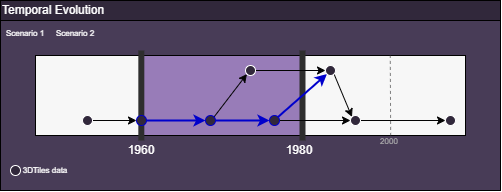

The diagram above was exported from draw.io. Its source (the exported page's mxGraphModel, read from the mxfile embedded in the PNG):
<mxGraphModel dx="395" dy="190" grid="1" gridSize="10" guides="1" tooltips="1" connect="1" arrows="1" fold="1" page="1" pageScale="1" pageWidth="850" pageHeight="1100" math="0" shadow="0">
  <root>
    <mxCell id="0" />
    <mxCell id="1" parent="0" />
    <mxCell id="2" value="" style="rounded=0;whiteSpace=wrap;html=1;fillColor=#483C57;" parent="1" vertex="1">
      <mxGeometry x="130" y="390" width="500" height="190" as="geometry" />
    </mxCell>
    <mxCell id="21" value="" style="rounded=0;whiteSpace=wrap;html=1;fillColor=#F7F7F7;" parent="1" vertex="1">
      <mxGeometry x="165" y="445" width="430" height="80" as="geometry" />
    </mxCell>
    <mxCell id="24" value="" style="rounded=0;whiteSpace=wrap;html=1;fillColor=#987CB8;" parent="1" vertex="1">
      <mxGeometry x="270" y="445" width="160" height="80" as="geometry" />
    </mxCell>
    <mxCell id="3" value="&lt;font color=&quot;#ffffff&quot;&gt;Temporal Evolution&lt;/font&gt;" style="rounded=0;whiteSpace=wrap;html=1;align=left;fillColor=#31283B;" parent="1" vertex="1">
      <mxGeometry x="130" y="390" width="500" height="20" as="geometry" />
    </mxCell>
    <mxCell id="11" style="edgeStyle=none;html=1;exitX=1;exitY=0.5;exitDx=0;exitDy=0;entryX=0;entryY=0.5;entryDx=0;entryDy=0;strokeColor=#030303;" parent="1" source="4" target="5" edge="1">
      <mxGeometry relative="1" as="geometry" />
    </mxCell>
    <mxCell id="4" value="" style="ellipse;whiteSpace=wrap;html=1;aspect=fixed;fillColor=#31283B;strokeColor=#FFFFFF;" parent="1" vertex="1">
      <mxGeometry x="212" y="505" width="10" height="10" as="geometry" />
    </mxCell>
    <mxCell id="12" style="edgeStyle=none;html=1;exitX=1;exitY=0.5;exitDx=0;exitDy=0;entryX=0;entryY=0.5;entryDx=0;entryDy=0;strokeColor=#0000CC;strokeWidth=2;" parent="1" source="5" target="6" edge="1">
      <mxGeometry relative="1" as="geometry" />
    </mxCell>
    <mxCell id="26" value="" style="endArrow=none;html=1;strokeColor=#2E2E2E;strokeOpacity=100;fillOpacity=100;strokeWidth=6;jumpSize=13;" parent="1" edge="1">
      <mxGeometry width="50" height="50" relative="1" as="geometry">
        <mxPoint x="270.83000000000004" y="530" as="sourcePoint" />
        <mxPoint x="270.83000000000004" y="440" as="targetPoint" />
      </mxGeometry>
    </mxCell>
    <mxCell id="5" value="" style="ellipse;whiteSpace=wrap;html=1;aspect=fixed;fillColor=#31283B;strokeColor=#0000CC;" parent="1" vertex="1">
      <mxGeometry x="266" y="505" width="10" height="10" as="geometry" />
    </mxCell>
    <mxCell id="25" value="" style="endArrow=none;html=1;strokeColor=#2E2E2E;strokeOpacity=100;fillOpacity=100;strokeWidth=6;jumpSize=13;" parent="1" edge="1">
      <mxGeometry width="50" height="50" relative="1" as="geometry">
        <mxPoint x="432" y="530" as="sourcePoint" />
        <mxPoint x="432" y="440" as="targetPoint" />
      </mxGeometry>
    </mxCell>
    <mxCell id="13" style="edgeStyle=none;html=1;exitX=1;exitY=0.5;exitDx=0;exitDy=0;entryX=0;entryY=0.5;entryDx=0;entryDy=0;strokeColor=#030303;startArrow=none;" parent="1" source="30" target="7" edge="1">
      <mxGeometry relative="1" as="geometry" />
    </mxCell>
    <mxCell id="14" style="edgeStyle=none;html=1;entryX=0;entryY=1;entryDx=0;entryDy=0;strokeColor=#030303;exitX=1;exitY=0;exitDx=0;exitDy=0;" parent="1" source="6" target="8" edge="1">
      <mxGeometry relative="1" as="geometry">
        <mxPoint x="345" y="510" as="sourcePoint" />
      </mxGeometry>
    </mxCell>
    <mxCell id="32" style="edgeStyle=none;jumpSize=13;html=1;entryX=0;entryY=1;entryDx=0;entryDy=0;strokeColor=#0000CC;strokeWidth=2;fontSize=8;fontColor=#B0B0B0;shadow=0;fillColor=#fff2cc;gradientColor=#ffd966;exitX=1;exitY=0;exitDx=0;exitDy=0;" parent="1" source="30" target="9" edge="1">
      <mxGeometry relative="1" as="geometry" />
    </mxCell>
    <mxCell id="6" value="" style="ellipse;whiteSpace=wrap;html=1;aspect=fixed;fillColor=#31283B;strokeColor=#0000CC;" parent="1" vertex="1">
      <mxGeometry x="335" y="505" width="10" height="10" as="geometry" />
    </mxCell>
    <mxCell id="20" style="edgeStyle=none;html=1;exitX=1;exitY=0.5;exitDx=0;exitDy=0;entryX=0;entryY=0.5;entryDx=0;entryDy=0;strokeColor=#030303;" parent="1" source="7" target="10" edge="1">
      <mxGeometry relative="1" as="geometry" />
    </mxCell>
    <mxCell id="7" value="" style="ellipse;whiteSpace=wrap;html=1;aspect=fixed;fillColor=#31283B;strokeColor=#FFFFFF;" parent="1" vertex="1">
      <mxGeometry x="480" y="505" width="10" height="10" as="geometry" />
    </mxCell>
    <mxCell id="15" style="edgeStyle=none;html=1;exitX=1;exitY=0.5;exitDx=0;exitDy=0;entryX=0;entryY=0.5;entryDx=0;entryDy=0;strokeColor=#030303;" parent="1" source="8" target="9" edge="1">
      <mxGeometry relative="1" as="geometry" />
    </mxCell>
    <mxCell id="8" value="" style="ellipse;whiteSpace=wrap;html=1;aspect=fixed;fillColor=#31283B;strokeColor=#FFFFFF;" parent="1" vertex="1">
      <mxGeometry x="375" y="455" width="10" height="10" as="geometry" />
    </mxCell>
    <mxCell id="17" style="edgeStyle=none;html=1;exitX=1;exitY=1;exitDx=0;exitDy=0;entryX=0;entryY=0;entryDx=0;entryDy=0;strokeColor=#030303;" parent="1" source="9" target="7" edge="1">
      <mxGeometry relative="1" as="geometry" />
    </mxCell>
    <mxCell id="9" value="" style="ellipse;whiteSpace=wrap;html=1;aspect=fixed;fillColor=#31283B;strokeColor=#FFFFFF;" parent="1" vertex="1">
      <mxGeometry x="455" y="455" width="10" height="10" as="geometry" />
    </mxCell>
    <mxCell id="10" value="" style="ellipse;whiteSpace=wrap;html=1;aspect=fixed;fillColor=#31283B;strokeColor=#FFFFFF;" parent="1" vertex="1">
      <mxGeometry x="575" y="505" width="10" height="10" as="geometry" />
    </mxCell>
    <mxCell id="23" value="" style="endArrow=none;dashed=1;html=1;strokeColor=#2E2E2E;strokeOpacity=60;fillOpacity=60;exitX=0.826;exitY=1.005;exitDx=0;exitDy=0;exitPerimeter=0;entryX=0.825;entryY=-0.006;entryDx=0;entryDy=0;entryPerimeter=0;" parent="1" source="21" target="21" edge="1">
      <mxGeometry width="50" height="50" relative="1" as="geometry">
        <mxPoint x="520" y="520" as="sourcePoint" />
        <mxPoint x="520" y="450" as="targetPoint" />
      </mxGeometry>
    </mxCell>
    <mxCell id="27" value="&lt;font color=&quot;#ffffff&quot;&gt;1960&lt;/font&gt;" style="text;html=1;strokeColor=none;fillColor=none;align=center;verticalAlign=middle;whiteSpace=wrap;rounded=0;" parent="1" vertex="1">
      <mxGeometry x="241" y="525" width="60" height="30" as="geometry" />
    </mxCell>
    <mxCell id="28" value="&lt;font color=&quot;#ffffff&quot;&gt;1980&lt;/font&gt;" style="text;html=1;strokeColor=none;fillColor=none;align=center;verticalAlign=middle;whiteSpace=wrap;rounded=0;" parent="1" vertex="1">
      <mxGeometry x="399" y="525" width="60" height="30" as="geometry" />
    </mxCell>
    <mxCell id="29" value="&lt;font color=&quot;#b0b0b0&quot; style=&quot;font-size: 8px;&quot;&gt;2000&lt;br&gt;&lt;/font&gt;" style="text;html=1;strokeColor=none;fillColor=none;align=center;verticalAlign=middle;whiteSpace=wrap;rounded=0;" parent="1" vertex="1">
      <mxGeometry x="489" y="515" width="60" height="30" as="geometry" />
    </mxCell>
    <mxCell id="31" value="" style="edgeStyle=none;html=1;exitX=1;exitY=0.5;exitDx=0;exitDy=0;entryX=0;entryY=0.5;entryDx=0;entryDy=0;strokeColor=#0000CC;endArrow=classic;endFill=1;strokeWidth=2;" parent="1" source="6" target="30" edge="1">
      <mxGeometry relative="1" as="geometry">
        <mxPoint x="345.00000000001637" y="509.9999999999999" as="sourcePoint" />
        <mxPoint x="480" y="509.9999999999999" as="targetPoint" />
      </mxGeometry>
    </mxCell>
    <mxCell id="30" value="" style="ellipse;whiteSpace=wrap;html=1;aspect=fixed;fillColor=#31283B;strokeColor=#0000CC;" parent="1" vertex="1">
      <mxGeometry x="399" y="505" width="10" height="10" as="geometry" />
    </mxCell>
    <mxCell id="34" value="&lt;font color=&quot;#ffffff&quot;&gt;Scenario 1&lt;/font&gt;" style="text;html=1;strokeColor=none;fillColor=none;align=center;verticalAlign=middle;whiteSpace=wrap;rounded=0;fontSize=8;fontColor=#B0B0B0;" parent="1" vertex="1">
      <mxGeometry x="130" y="410" width="50" height="25" as="geometry" />
    </mxCell>
    <mxCell id="35" value="&lt;font color=&quot;#ffffff&quot;&gt;Scenario 2&lt;/font&gt;" style="text;html=1;strokeColor=none;fillColor=none;align=center;verticalAlign=middle;whiteSpace=wrap;rounded=0;fontSize=8;fontColor=#B0B0B0;" parent="1" vertex="1">
      <mxGeometry x="180" y="410" width="50" height="25" as="geometry" />
    </mxCell>
    <mxCell id="36" value="" style="ellipse;whiteSpace=wrap;html=1;aspect=fixed;fillColor=#31283B;strokeColor=#FFFFFF;" parent="1" vertex="1">
      <mxGeometry x="140" y="555" width="10" height="10" as="geometry" />
    </mxCell>
    <mxCell id="37" value="&lt;font color=&quot;#ffffff&quot;&gt;3DTiles data&lt;/font&gt;" style="text;html=1;strokeColor=none;fillColor=none;align=center;verticalAlign=middle;whiteSpace=wrap;rounded=0;fontSize=8;fontColor=#B0B0B0;" vertex="1" parent="1">
      <mxGeometry x="130" y="545" width="90" height="30" as="geometry" />
    </mxCell>
  </root>
</mxGraphModel>